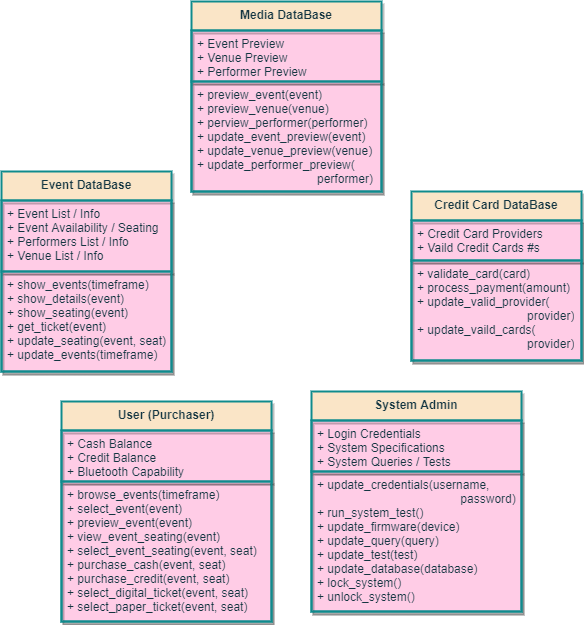

The diagram above was exported from draw.io. Its source (the exported page's mxGraphModel, read from the mxfile embedded in the PNG):
<mxGraphModel dx="1010" dy="1317" grid="1" gridSize="10" guides="1" tooltips="1" connect="1" arrows="1" fold="1" page="1" pageScale="1" pageWidth="1600" pageHeight="1200" background="#FFFFFF" math="0" shadow="0">
  <root>
    <mxCell id="kQc5vZ5QfvzahgrVzDBk-0" />
    <mxCell id="kQc5vZ5QfvzahgrVzDBk-1" parent="kQc5vZ5QfvzahgrVzDBk-0" />
    <mxCell id="lGiS3TiosFtawN6piBGG-0" value="User (Purchaser)" style="swimlane;fontStyle=1;align=center;verticalAlign=top;childLayout=stackLayout;horizontal=1;startSize=29;horizontalStack=0;resizeParent=1;resizeParentMax=0;resizeLast=0;collapsible=1;marginBottom=0;shadow=1;glass=0;labelBackgroundColor=none;fontColor=#143642;strokeColor=#0F8B8D;strokeWidth=2;swimlaneFillColor=#FFCCE6;fillColor=#FAE5C7;whiteSpace=wrap;html=1;" vertex="1" parent="kQc5vZ5QfvzahgrVzDBk-1">
      <mxGeometry x="530" y="530" width="210" height="220" as="geometry">
        <mxRectangle x="20" y="20" width="100" height="26" as="alternateBounds" />
      </mxGeometry>
    </mxCell>
    <mxCell id="lGiS3TiosFtawN6piBGG-1" value="+ Cash Balance&lt;br&gt;+ Credit Balance&lt;br&gt;+ Bluetooth Capability" style="text;fillColor=none;align=left;verticalAlign=top;spacingLeft=4;spacingRight=4;overflow=hidden;rotatable=0;points=[[0,0.5],[1,0.5]];portConstraint=eastwest;fontColor=#143642;strokeColor=#0F8B8D;strokeWidth=2;whiteSpace=wrap;html=1;shadow=1;glass=0;" vertex="1" parent="lGiS3TiosFtawN6piBGG-0">
      <mxGeometry y="29" width="210" height="51" as="geometry" />
    </mxCell>
    <mxCell id="lGiS3TiosFtawN6piBGG-2" value="+ browse_events(timeframe)&lt;br&gt;+ select_event(event)&lt;br&gt;+ preview_event(event)&lt;br&gt;+ view_event_seating(event)&lt;br&gt;+ select_event_seating(event, seat)&lt;br&gt;+ purchase_cash(event, seat)&lt;br&gt;+ purchase_credit(event, seat)&lt;br&gt;+ select_digital_ticket(event, seat)&lt;br&gt;+ select_paper_ticket(event, seat)" style="text;fillColor=none;align=left;verticalAlign=top;spacingLeft=4;spacingRight=4;overflow=hidden;rotatable=0;points=[[0,0.5],[1,0.5]];portConstraint=eastwest;fontColor=#143642;strokeColor=#0F8B8D;strokeWidth=2;whiteSpace=wrap;html=1;shadow=1;glass=0;" vertex="1" parent="lGiS3TiosFtawN6piBGG-0">
      <mxGeometry y="80" width="210" height="140" as="geometry" />
    </mxCell>
    <mxCell id="lGiS3TiosFtawN6piBGG-3" value="Event DataBase" style="swimlane;fontStyle=1;align=center;verticalAlign=top;childLayout=stackLayout;horizontal=1;startSize=29;horizontalStack=0;resizeParent=1;resizeParentMax=0;resizeLast=0;collapsible=1;marginBottom=0;shadow=1;glass=0;labelBackgroundColor=none;fontColor=#143642;strokeColor=#0F8B8D;strokeWidth=2;swimlaneFillColor=#FFCCE6;fillColor=#FAE5C7;whiteSpace=wrap;html=1;" vertex="1" parent="kQc5vZ5QfvzahgrVzDBk-1">
      <mxGeometry x="470" y="300" width="170" height="200" as="geometry">
        <mxRectangle x="20" y="20" width="100" height="26" as="alternateBounds" />
      </mxGeometry>
    </mxCell>
    <mxCell id="lGiS3TiosFtawN6piBGG-4" value="+ Event List / Info&lt;br&gt;+ Event Availability / Seating&lt;br&gt;+ Performers List / Info&lt;br&gt;+ Venue List / Info" style="text;fillColor=none;align=left;verticalAlign=top;spacingLeft=4;spacingRight=4;overflow=hidden;rotatable=0;points=[[0,0.5],[1,0.5]];portConstraint=eastwest;fontColor=#143642;strokeColor=#0F8B8D;strokeWidth=2;whiteSpace=wrap;html=1;shadow=1;glass=0;" vertex="1" parent="lGiS3TiosFtawN6piBGG-3">
      <mxGeometry y="29" width="170" height="71" as="geometry" />
    </mxCell>
    <mxCell id="lGiS3TiosFtawN6piBGG-5" value="+ show_events(timeframe)&lt;br&gt;+ show_details(event)&lt;br&gt;+ show_seating(event)&lt;br&gt;+ get_ticket(event)&lt;br&gt;+ update_seating(event, seat)&lt;br&gt;+ update_events(timeframe)" style="text;fillColor=none;align=left;verticalAlign=top;spacingLeft=4;spacingRight=4;overflow=hidden;rotatable=0;points=[[0,0.5],[1,0.5]];portConstraint=eastwest;fontColor=#143642;strokeColor=#0F8B8D;strokeWidth=2;whiteSpace=wrap;html=1;shadow=1;glass=0;" vertex="1" parent="lGiS3TiosFtawN6piBGG-3">
      <mxGeometry y="100" width="170" height="100" as="geometry" />
    </mxCell>
    <mxCell id="lGiS3TiosFtawN6piBGG-6" value="Media DataBase" style="swimlane;fontStyle=1;align=center;verticalAlign=top;childLayout=stackLayout;horizontal=1;startSize=29;horizontalStack=0;resizeParent=1;resizeParentMax=0;resizeLast=0;collapsible=1;marginBottom=0;shadow=1;glass=0;labelBackgroundColor=none;fontColor=#143642;strokeColor=#0F8B8D;strokeWidth=2;swimlaneFillColor=#FFCCE6;fillColor=#FAE5C7;whiteSpace=wrap;html=1;" vertex="1" parent="kQc5vZ5QfvzahgrVzDBk-1">
      <mxGeometry x="660" y="130" width="190" height="190" as="geometry">
        <mxRectangle x="20" y="20" width="100" height="26" as="alternateBounds" />
      </mxGeometry>
    </mxCell>
    <mxCell id="lGiS3TiosFtawN6piBGG-7" value="+ Event Preview&lt;br&gt;+ Venue Preview&lt;br&gt;+ Performer Preview" style="text;fillColor=none;align=left;verticalAlign=top;spacingLeft=4;spacingRight=4;overflow=hidden;rotatable=0;points=[[0,0.5],[1,0.5]];portConstraint=eastwest;fontColor=#143642;strokeColor=#0F8B8D;strokeWidth=2;whiteSpace=wrap;html=1;shadow=1;glass=0;" vertex="1" parent="lGiS3TiosFtawN6piBGG-6">
      <mxGeometry y="29" width="190" height="51" as="geometry" />
    </mxCell>
    <mxCell id="lGiS3TiosFtawN6piBGG-8" value="+ preview_event(event)&lt;br&gt;+ preview_venue(venue)&lt;br&gt;+ perview_performer(performer)&lt;br&gt;+ update_event_preview(event)&lt;br&gt;+ update_venue_preview(venue)&lt;br&gt;+ update_performer_preview(&amp;nbsp; &amp;nbsp; &amp;nbsp; &amp;nbsp; &amp;nbsp; &amp;nbsp; &amp;nbsp; &amp;nbsp; &amp;nbsp; &amp;nbsp; &amp;nbsp; &amp;nbsp; &amp;nbsp; &amp;nbsp; &amp;nbsp; &amp;nbsp; &amp;nbsp; &amp;nbsp; &amp;nbsp; &amp;nbsp; &amp;nbsp; performer)" style="text;fillColor=none;align=left;verticalAlign=top;spacingLeft=4;spacingRight=4;overflow=hidden;rotatable=0;points=[[0,0.5],[1,0.5]];portConstraint=eastwest;fontColor=#143642;strokeColor=#0F8B8D;strokeWidth=2;whiteSpace=wrap;html=1;shadow=1;glass=0;" vertex="1" parent="lGiS3TiosFtawN6piBGG-6">
      <mxGeometry y="80" width="190" height="110" as="geometry" />
    </mxCell>
    <mxCell id="lGiS3TiosFtawN6piBGG-9" value="Credit Card DataBase" style="swimlane;fontStyle=1;align=center;verticalAlign=top;childLayout=stackLayout;horizontal=1;startSize=29;horizontalStack=0;resizeParent=1;resizeParentMax=0;resizeLast=0;collapsible=1;marginBottom=0;shadow=1;glass=0;labelBackgroundColor=none;fontColor=#143642;strokeColor=#0F8B8D;strokeWidth=2;swimlaneFillColor=#FFCCE6;fillColor=#FAE5C7;whiteSpace=wrap;html=1;" vertex="1" parent="kQc5vZ5QfvzahgrVzDBk-1">
      <mxGeometry x="880" y="320" width="170" height="169" as="geometry">
        <mxRectangle x="20" y="20" width="100" height="26" as="alternateBounds" />
      </mxGeometry>
    </mxCell>
    <mxCell id="lGiS3TiosFtawN6piBGG-10" value="+ Credit Card Providers&lt;br&gt;+ Vaild Credit Cards #s" style="text;fillColor=none;align=left;verticalAlign=top;spacingLeft=4;spacingRight=4;overflow=hidden;rotatable=0;points=[[0,0.5],[1,0.5]];portConstraint=eastwest;fontColor=#143642;strokeColor=#0F8B8D;strokeWidth=2;whiteSpace=wrap;html=1;shadow=1;glass=0;" vertex="1" parent="lGiS3TiosFtawN6piBGG-9">
      <mxGeometry y="29" width="170" height="40" as="geometry" />
    </mxCell>
    <mxCell id="lGiS3TiosFtawN6piBGG-11" value="+ validate_card(card)&lt;br&gt;+ process_payment(amount)&lt;br&gt;+ update_valid_provider(&lt;br&gt;&amp;nbsp; &amp;nbsp; &amp;nbsp; &amp;nbsp; &amp;nbsp; &amp;nbsp; &amp;nbsp; &amp;nbsp; &amp;nbsp; &amp;nbsp; &amp;nbsp; &amp;nbsp; &amp;nbsp; &amp;nbsp; &amp;nbsp; &amp;nbsp; &amp;nbsp;provider)&lt;br&gt;+ update_vaild_cards(&amp;nbsp;&lt;br&gt;&amp;nbsp; &amp;nbsp; &amp;nbsp; &amp;nbsp; &amp;nbsp; &amp;nbsp; &amp;nbsp; &amp;nbsp; &amp;nbsp; &amp;nbsp; &amp;nbsp; &amp;nbsp; &amp;nbsp; &amp;nbsp; &amp;nbsp; &amp;nbsp; &amp;nbsp;provider)" style="text;fillColor=none;align=left;verticalAlign=top;spacingLeft=4;spacingRight=4;overflow=hidden;rotatable=0;points=[[0,0.5],[1,0.5]];portConstraint=eastwest;fontColor=#143642;strokeColor=#0F8B8D;strokeWidth=2;whiteSpace=wrap;html=1;shadow=1;glass=0;" vertex="1" parent="lGiS3TiosFtawN6piBGG-9">
      <mxGeometry y="69" width="170" height="100" as="geometry" />
    </mxCell>
    <mxCell id="lGiS3TiosFtawN6piBGG-12" value="System Admin" style="swimlane;fontStyle=1;align=center;verticalAlign=top;childLayout=stackLayout;horizontal=1;startSize=29;horizontalStack=0;resizeParent=1;resizeParentMax=0;resizeLast=0;collapsible=1;marginBottom=0;shadow=1;glass=0;labelBackgroundColor=none;fontColor=#143642;strokeColor=#0F8B8D;strokeWidth=2;swimlaneFillColor=#FFCCE6;fillColor=#FAE5C7;whiteSpace=wrap;html=1;" vertex="1" parent="kQc5vZ5QfvzahgrVzDBk-1">
      <mxGeometry x="780" y="520" width="210" height="220" as="geometry">
        <mxRectangle x="20" y="20" width="100" height="26" as="alternateBounds" />
      </mxGeometry>
    </mxCell>
    <mxCell id="lGiS3TiosFtawN6piBGG-13" value="+ Login Credentials&lt;br&gt;+ System Specifications&lt;br&gt;+ System Queries / Tests" style="text;fillColor=none;align=left;verticalAlign=top;spacingLeft=4;spacingRight=4;overflow=hidden;rotatable=0;points=[[0,0.5],[1,0.5]];portConstraint=eastwest;fontColor=#143642;strokeColor=#0F8B8D;strokeWidth=2;whiteSpace=wrap;html=1;shadow=1;glass=0;" vertex="1" parent="lGiS3TiosFtawN6piBGG-12">
      <mxGeometry y="29" width="210" height="51" as="geometry" />
    </mxCell>
    <mxCell id="lGiS3TiosFtawN6piBGG-14" value="+ update_credentials(username,&amp;nbsp;&lt;br&gt;&amp;nbsp; &amp;nbsp; &amp;nbsp; &amp;nbsp; &amp;nbsp; &amp;nbsp; &amp;nbsp; &amp;nbsp; &amp;nbsp; &amp;nbsp; &amp;nbsp; &amp;nbsp; &amp;nbsp; &amp;nbsp; &amp;nbsp; &amp;nbsp; &amp;nbsp; &amp;nbsp; &amp;nbsp; &amp;nbsp; &amp;nbsp; &amp;nbsp;password)&lt;br&gt;+ run_system_test()&lt;br&gt;+ update_firmware(device)&lt;br&gt;+ update_query(query)&lt;br&gt;+ update_test(test)&lt;br&gt;+ update_database(database)&lt;br&gt;+ lock_system()&lt;br&gt;+ unlock_system()" style="text;fillColor=none;align=left;verticalAlign=top;spacingLeft=4;spacingRight=4;overflow=hidden;rotatable=0;points=[[0,0.5],[1,0.5]];portConstraint=eastwest;fontColor=#143642;strokeColor=#0F8B8D;strokeWidth=2;whiteSpace=wrap;html=1;shadow=1;glass=0;" vertex="1" parent="lGiS3TiosFtawN6piBGG-12">
      <mxGeometry y="80" width="210" height="140" as="geometry" />
    </mxCell>
  </root>
</mxGraphModel>